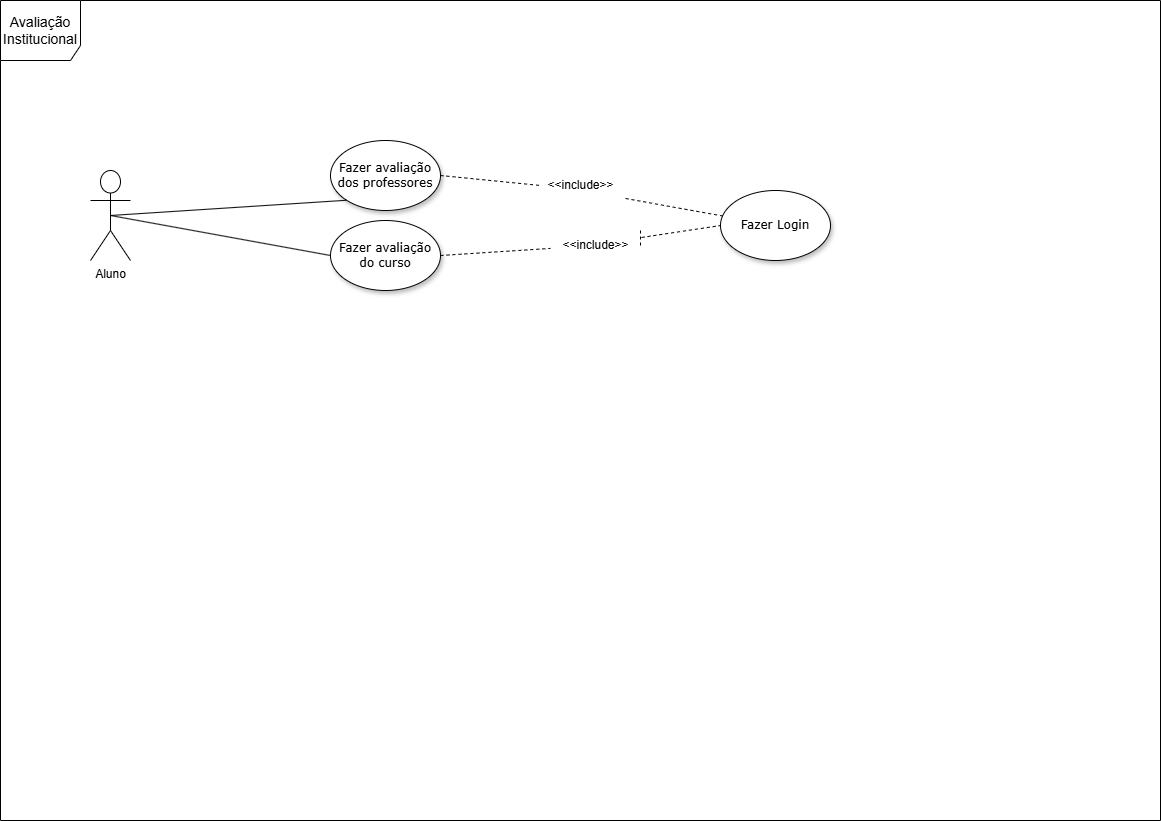

The diagram above was exported from draw.io. Its source (the exported page's mxGraphModel, read from the mxfile embedded in the PNG):
<mxGraphModel dx="2187" dy="1185" grid="1" gridSize="10" guides="1" tooltips="1" connect="1" arrows="1" fold="1" page="1" pageScale="1" pageWidth="1169" pageHeight="827" background="none" math="0" shadow="0">
  <root>
    <mxCell id="XreBFIdNCvyRCGJ5FBWh-0" />
    <mxCell id="XreBFIdNCvyRCGJ5FBWh-1" parent="XreBFIdNCvyRCGJ5FBWh-0" />
    <mxCell id="XreBFIdNCvyRCGJ5FBWh-2" value="Fazer avaliação dos professores" style="ellipse;whiteSpace=wrap;html=1;rounded=0;shadow=1;comic=0;labelBackgroundColor=none;strokeWidth=1;fontFamily=Verdana;fontSize=12;align=center;" parent="XreBFIdNCvyRCGJ5FBWh-1" vertex="1">
      <mxGeometry x="330" y="140" width="110" height="70" as="geometry" />
    </mxCell>
    <mxCell id="XreBFIdNCvyRCGJ5FBWh-3" value="Aluno&lt;div&gt;&lt;br&gt;&lt;/div&gt;" style="shape=umlActor;verticalLabelPosition=bottom;verticalAlign=top;html=1;outlineConnect=0;" parent="XreBFIdNCvyRCGJ5FBWh-1" vertex="1">
      <mxGeometry x="90" y="170" width="40" height="90" as="geometry" />
    </mxCell>
    <mxCell id="XreBFIdNCvyRCGJ5FBWh-4" value="" style="endArrow=none;html=1;rounded=0;exitX=0;exitY=1;exitDx=0;exitDy=0;entryX=0.5;entryY=0.5;entryDx=0;entryDy=0;entryPerimeter=0;" parent="XreBFIdNCvyRCGJ5FBWh-1" source="XreBFIdNCvyRCGJ5FBWh-2" target="XreBFIdNCvyRCGJ5FBWh-3" edge="1">
      <mxGeometry width="50" height="50" relative="1" as="geometry">
        <mxPoint x="270" y="250" as="sourcePoint" />
        <mxPoint x="480" y="240" as="targetPoint" />
      </mxGeometry>
    </mxCell>
    <mxCell id="XreBFIdNCvyRCGJ5FBWh-5" value="&lt;span style=&quot;font-size: 14px;&quot;&gt;Avaliação Institucional&lt;/span&gt;" style="shape=umlFrame;whiteSpace=wrap;html=1;pointerEvents=0;width=80;height=60;" parent="XreBFIdNCvyRCGJ5FBWh-1" vertex="1">
      <mxGeometry width="1160" height="820" as="geometry" />
    </mxCell>
    <mxCell id="XreBFIdNCvyRCGJ5FBWh-6" value="Fazer Login" style="ellipse;whiteSpace=wrap;html=1;rounded=0;shadow=1;comic=0;labelBackgroundColor=none;strokeWidth=1;fontFamily=Verdana;fontSize=12;align=center;" parent="XreBFIdNCvyRCGJ5FBWh-1" vertex="1">
      <mxGeometry x="720" y="190" width="110" height="70" as="geometry" />
    </mxCell>
    <mxCell id="XreBFIdNCvyRCGJ5FBWh-7" value="" style="endArrow=none;dashed=1;html=1;rounded=0;entryX=0;entryY=0.5;entryDx=0;entryDy=0;exitX=1.011;exitY=0.233;exitDx=0;exitDy=0;exitPerimeter=0;" parent="XreBFIdNCvyRCGJ5FBWh-1" source="XreBFIdNCvyRCGJ5FBWh-13" target="XreBFIdNCvyRCGJ5FBWh-6" edge="1">
      <mxGeometry width="50" height="50" relative="1" as="geometry">
        <mxPoint x="648" y="356" as="sourcePoint" />
        <mxPoint x="906" y="260" as="targetPoint" />
      </mxGeometry>
    </mxCell>
    <mxCell id="XreBFIdNCvyRCGJ5FBWh-8" value="" style="endArrow=none;dashed=1;html=1;rounded=0;exitX=1;exitY=0.933;exitDx=0;exitDy=0;exitPerimeter=0;" parent="XreBFIdNCvyRCGJ5FBWh-1" source="XreBFIdNCvyRCGJ5FBWh-15" target="XreBFIdNCvyRCGJ5FBWh-6" edge="1">
      <mxGeometry width="50" height="50" relative="1" as="geometry">
        <mxPoint x="633.02" y="164.02999999999997" as="sourcePoint" />
        <mxPoint x="890" y="200" as="targetPoint" />
      </mxGeometry>
    </mxCell>
    <mxCell id="XreBFIdNCvyRCGJ5FBWh-9" value="" style="endArrow=none;dashed=1;html=1;rounded=0;exitX=1;exitY=0.5;exitDx=0;exitDy=0;" parent="XreBFIdNCvyRCGJ5FBWh-1" source="XreBFIdNCvyRCGJ5FBWh-13" edge="1">
      <mxGeometry width="50" height="50" relative="1" as="geometry">
        <mxPoint x="634.0100000000002" y="251.02999999999997" as="sourcePoint" />
        <mxPoint x="640" y="230" as="targetPoint" />
      </mxGeometry>
    </mxCell>
    <mxCell id="XreBFIdNCvyRCGJ5FBWh-10" value="Fazer avaliação do curso" style="ellipse;whiteSpace=wrap;html=1;rounded=0;shadow=1;comic=0;labelBackgroundColor=none;strokeWidth=1;fontFamily=Verdana;fontSize=12;align=center;" parent="XreBFIdNCvyRCGJ5FBWh-1" vertex="1">
      <mxGeometry x="330" y="220" width="110" height="70" as="geometry" />
    </mxCell>
    <mxCell id="XreBFIdNCvyRCGJ5FBWh-11" value="" style="endArrow=none;html=1;rounded=0;exitX=0;exitY=0.5;exitDx=0;exitDy=0;entryX=0.5;entryY=0.5;entryDx=0;entryDy=0;entryPerimeter=0;" parent="XreBFIdNCvyRCGJ5FBWh-1" source="XreBFIdNCvyRCGJ5FBWh-10" target="XreBFIdNCvyRCGJ5FBWh-3" edge="1">
      <mxGeometry width="50" height="50" relative="1" as="geometry">
        <mxPoint x="535" y="165" as="sourcePoint" />
        <mxPoint x="444" y="189" as="targetPoint" />
      </mxGeometry>
    </mxCell>
    <mxCell id="XreBFIdNCvyRCGJ5FBWh-12" value="" style="endArrow=none;dashed=1;html=1;rounded=0;exitX=1;exitY=0.5;exitDx=0;exitDy=0;" parent="XreBFIdNCvyRCGJ5FBWh-1" source="XreBFIdNCvyRCGJ5FBWh-10" target="XreBFIdNCvyRCGJ5FBWh-13" edge="1">
      <mxGeometry width="50" height="50" relative="1" as="geometry">
        <mxPoint x="440" y="265" as="sourcePoint" />
        <mxPoint x="640" y="230" as="targetPoint" />
      </mxGeometry>
    </mxCell>
    <mxCell id="XreBFIdNCvyRCGJ5FBWh-13" value="&amp;lt;&amp;lt;include&amp;gt;&amp;gt;" style="text;html=1;align=center;verticalAlign=middle;resizable=0;points=[];autosize=1;strokeColor=none;fillColor=none;" parent="XreBFIdNCvyRCGJ5FBWh-1" vertex="1">
      <mxGeometry x="550" y="230" width="90" height="30" as="geometry" />
    </mxCell>
    <mxCell id="XreBFIdNCvyRCGJ5FBWh-14" value="" style="endArrow=none;dashed=1;html=1;rounded=0;entryX=0.056;entryY=0.5;entryDx=0;entryDy=0;exitX=1;exitY=0.5;exitDx=0;exitDy=0;entryPerimeter=0;" parent="XreBFIdNCvyRCGJ5FBWh-1" source="XreBFIdNCvyRCGJ5FBWh-2" target="XreBFIdNCvyRCGJ5FBWh-15" edge="1">
      <mxGeometry width="50" height="50" relative="1" as="geometry">
        <mxPoint x="440" y="175" as="sourcePoint" />
        <mxPoint x="728" y="154" as="targetPoint" />
      </mxGeometry>
    </mxCell>
    <mxCell id="XreBFIdNCvyRCGJ5FBWh-15" value="&amp;lt;&amp;lt;include&amp;gt;&amp;gt;" style="text;html=1;align=center;verticalAlign=middle;resizable=0;points=[];autosize=1;strokeColor=none;fillColor=none;" parent="XreBFIdNCvyRCGJ5FBWh-1" vertex="1">
      <mxGeometry x="535" y="170" width="90" height="30" as="geometry" />
    </mxCell>
  </root>
</mxGraphModel>